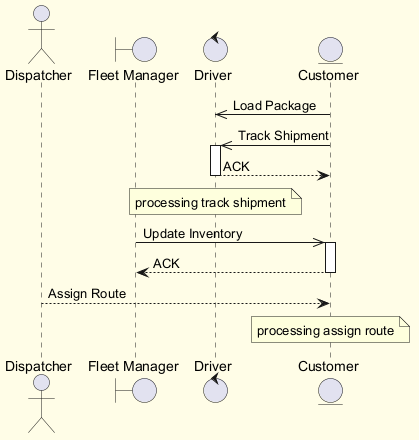

The diagram above was rendered by PlantUML. Its source (embedded in the PNG):
@startuml
skinparam backgroundColor #FFFDE7
skinparam classBackgroundColor #FFF9C4
skinparam classBorderColor #F57F17
actor "Dispatcher" as D
boundary "Fleet Manager" as FM
control "Driver" as D2
entity "Customer" as C
C ->> D2 : Load Package
C ->> D2 : Track Shipment
activate D2
D2 --> C : ACK
deactivate D2
note over D2 : processing track shipment
FM ->> C : Update Inventory
activate C
C --> FM : ACK
deactivate C
D --> C : Assign Route
note over C : processing assign route
@enduml